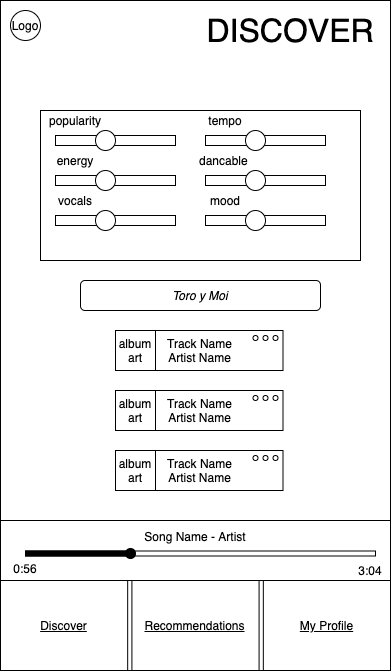

The diagram above was exported from draw.io. Its source (the exported page's mxGraphModel, read from the mxfile embedded in the PNG):
<mxGraphModel dx="1351" dy="807" grid="1" gridSize="10" guides="1" tooltips="1" connect="1" arrows="1" fold="1" page="1" pageScale="1" pageWidth="850" pageHeight="1100" math="0" shadow="0">
  <root>
    <mxCell id="0" />
    <mxCell id="1" parent="0" />
    <mxCell id="2" value="e" style="ellipse;whiteSpace=wrap;html=1;aspect=fixed;" vertex="1" parent="1">
      <mxGeometry x="425" y="10" width="30" height="30" as="geometry" />
    </mxCell>
    <mxCell id="3" value="" style="pointerEvents=1;shadow=0;dashed=0;html=1;strokeColor=none;fillColor=#505050;labelPosition=center;verticalLabelPosition=bottom;verticalAlign=top;outlineConnect=0;align=center;shape=mxgraph.office.concepts.settings_office_365;" vertex="1" parent="1">
      <mxGeometry x="430" y="80" width="20" height="21" as="geometry" />
    </mxCell>
    <mxCell id="4" value="&lt;font style=&quot;font-size: 32px&quot;&gt;DISCOVER&lt;/font&gt;" style="text;html=1;strokeColor=none;fillColor=none;align=center;verticalAlign=middle;whiteSpace=wrap;rounded=0;" vertex="1" parent="1">
      <mxGeometry x="665" y="20" width="90" height="20" as="geometry" />
    </mxCell>
    <mxCell id="5" value="Filters" style="text;html=1;strokeColor=none;fillColor=none;align=center;verticalAlign=middle;whiteSpace=wrap;rounded=0;" vertex="1" parent="1">
      <mxGeometry x="455" y="81" width="40" height="20" as="geometry" />
    </mxCell>
    <mxCell id="6" value="" style="group" vertex="1" connectable="0" parent="1">
      <mxGeometry x="425" width="390" height="670" as="geometry" />
    </mxCell>
    <mxCell id="7" value="" style="rounded=0;whiteSpace=wrap;html=1;container=1;" vertex="1" parent="6">
      <mxGeometry width="390" height="670" as="geometry">
        <mxRectangle width="50" height="40" as="alternateBounds" />
      </mxGeometry>
    </mxCell>
    <mxCell id="8" value="" style="group" connectable="0" vertex="1" parent="7">
      <mxGeometry y="520" width="390" height="150" as="geometry" />
    </mxCell>
    <mxCell id="9" value="" style="group" connectable="0" vertex="1" parent="8">
      <mxGeometry y="60" width="390" height="90" as="geometry" />
    </mxCell>
    <mxCell id="10" value="&lt;u&gt;My Profile&lt;/u&gt;" style="rounded=0;whiteSpace=wrap;html=1;" vertex="1" parent="9">
      <mxGeometry x="262.8260869565217" width="127.17391304347827" height="90" as="geometry" />
    </mxCell>
    <mxCell id="11" value="&lt;u&gt;Discover&lt;/u&gt;" style="rounded=0;whiteSpace=wrap;html=1;" vertex="1" parent="9">
      <mxGeometry width="127.17391304347827" height="90" as="geometry" />
    </mxCell>
    <mxCell id="12" value="&lt;u&gt;Recommendations&lt;/u&gt;" style="rounded=0;whiteSpace=wrap;html=1;" vertex="1" parent="9">
      <mxGeometry x="131.41304347826085" width="127.17391304347827" height="90" as="geometry" />
    </mxCell>
    <mxCell id="13" value="Song Name - Artist&lt;br&gt;&lt;br&gt;&lt;br&gt;" style="rounded=0;whiteSpace=wrap;html=1;" vertex="1" parent="8">
      <mxGeometry width="390" height="60" as="geometry" />
    </mxCell>
    <mxCell id="14" value="" style="rounded=0;whiteSpace=wrap;html=1;" vertex="1" parent="8">
      <mxGeometry x="25" y="30.5" width="350" height="5" as="geometry" />
    </mxCell>
    <mxCell id="15" value="" style="rounded=0;whiteSpace=wrap;html=1;fillColor=#000000;" vertex="1" parent="8">
      <mxGeometry x="25" y="30.5" width="100" height="5" as="geometry" />
    </mxCell>
    <mxCell id="16" value="" style="ellipse;whiteSpace=wrap;html=1;aspect=fixed;fillColor=#000000;" vertex="1" parent="8">
      <mxGeometry x="125" y="28" width="10" height="10" as="geometry" />
    </mxCell>
    <mxCell id="17" value="0:56" style="text;html=1;strokeColor=none;fillColor=none;align=center;verticalAlign=middle;whiteSpace=wrap;rounded=0;" vertex="1" parent="8">
      <mxGeometry x="5" y="38" width="40" height="20" as="geometry" />
    </mxCell>
    <mxCell id="18" value="3:04" style="text;html=1;strokeColor=none;fillColor=none;align=center;verticalAlign=middle;whiteSpace=wrap;rounded=0;" vertex="1" parent="8">
      <mxGeometry x="350" y="40" width="40" height="20" as="geometry" />
    </mxCell>
    <mxCell id="19" value="" style="rounded=0;whiteSpace=wrap;html=1;" vertex="1" parent="7">
      <mxGeometry x="40" y="110" width="320" height="150" as="geometry" />
    </mxCell>
    <mxCell id="20" value="" style="rounded=0;whiteSpace=wrap;html=1;" vertex="1" parent="7">
      <mxGeometry x="55" y="135" width="120" height="10" as="geometry" />
    </mxCell>
    <mxCell id="21" value="" style="ellipse;whiteSpace=wrap;html=1;aspect=fixed;" vertex="1" parent="7">
      <mxGeometry x="95" y="130" width="20" height="20" as="geometry" />
    </mxCell>
    <mxCell id="22" value="popularity" style="text;html=1;strokeColor=none;fillColor=none;align=center;verticalAlign=middle;whiteSpace=wrap;rounded=0;" vertex="1" parent="7">
      <mxGeometry x="55" y="110" width="40" height="20" as="geometry" />
    </mxCell>
    <mxCell id="23" value="" style="rounded=0;whiteSpace=wrap;html=1;" vertex="1" parent="7">
      <mxGeometry x="55" y="175" width="120" height="10" as="geometry" />
    </mxCell>
    <mxCell id="24" value="" style="ellipse;whiteSpace=wrap;html=1;aspect=fixed;" vertex="1" parent="7">
      <mxGeometry x="95" y="170" width="20" height="20" as="geometry" />
    </mxCell>
    <mxCell id="25" value="energy" style="text;html=1;strokeColor=none;fillColor=none;align=center;verticalAlign=middle;whiteSpace=wrap;rounded=0;" vertex="1" parent="7">
      <mxGeometry x="55" y="150" width="40" height="20" as="geometry" />
    </mxCell>
    <mxCell id="26" value="" style="rounded=0;whiteSpace=wrap;html=1;" vertex="1" parent="7">
      <mxGeometry x="55" y="215" width="120" height="10" as="geometry" />
    </mxCell>
    <mxCell id="27" value="" style="ellipse;whiteSpace=wrap;html=1;aspect=fixed;" vertex="1" parent="7">
      <mxGeometry x="95" y="210" width="20" height="20" as="geometry" />
    </mxCell>
    <mxCell id="28" value="vocals" style="text;html=1;strokeColor=none;fillColor=none;align=center;verticalAlign=middle;whiteSpace=wrap;rounded=0;" vertex="1" parent="7">
      <mxGeometry x="55" y="190" width="40" height="20" as="geometry" />
    </mxCell>
    <mxCell id="29" value="" style="rounded=0;whiteSpace=wrap;html=1;" vertex="1" parent="7">
      <mxGeometry x="205" y="135" width="120" height="10" as="geometry" />
    </mxCell>
    <mxCell id="30" value="" style="ellipse;whiteSpace=wrap;html=1;aspect=fixed;" vertex="1" parent="7">
      <mxGeometry x="245" y="130" width="20" height="20" as="geometry" />
    </mxCell>
    <mxCell id="31" value="tempo" style="text;html=1;strokeColor=none;fillColor=none;align=center;verticalAlign=middle;whiteSpace=wrap;rounded=0;" vertex="1" parent="7">
      <mxGeometry x="205" y="110" width="40" height="20" as="geometry" />
    </mxCell>
    <mxCell id="32" value="" style="rounded=0;whiteSpace=wrap;html=1;" vertex="1" parent="7">
      <mxGeometry x="205" y="175" width="120" height="10" as="geometry" />
    </mxCell>
    <mxCell id="33" value="" style="ellipse;whiteSpace=wrap;html=1;aspect=fixed;" vertex="1" parent="7">
      <mxGeometry x="245" y="170" width="20" height="20" as="geometry" />
    </mxCell>
    <mxCell id="34" value="dancable&amp;nbsp;" style="text;html=1;strokeColor=none;fillColor=none;align=center;verticalAlign=middle;whiteSpace=wrap;rounded=0;" vertex="1" parent="7">
      <mxGeometry x="205" y="150" width="40" height="20" as="geometry" />
    </mxCell>
    <mxCell id="35" value="" style="rounded=0;whiteSpace=wrap;html=1;" vertex="1" parent="7">
      <mxGeometry x="205" y="215" width="120" height="10" as="geometry" />
    </mxCell>
    <mxCell id="36" value="" style="ellipse;whiteSpace=wrap;html=1;aspect=fixed;" vertex="1" parent="7">
      <mxGeometry x="245" y="210" width="20" height="20" as="geometry" />
    </mxCell>
    <mxCell id="37" value="mood" style="text;html=1;strokeColor=none;fillColor=none;align=center;verticalAlign=middle;whiteSpace=wrap;rounded=0;" vertex="1" parent="7">
      <mxGeometry x="205" y="190" width="40" height="20" as="geometry" />
    </mxCell>
    <mxCell id="38" value="&lt;i&gt;Toro y Moi&lt;/i&gt;" style="rounded=1;whiteSpace=wrap;html=1;" vertex="1" parent="7">
      <mxGeometry x="80" y="280" width="240" height="30" as="geometry" />
    </mxCell>
    <mxCell id="39" value="" style="group" vertex="1" connectable="0" parent="7">
      <mxGeometry x="115" y="390" width="167.5" height="40" as="geometry" />
    </mxCell>
    <mxCell id="40" value="" style="group" vertex="1" connectable="0" parent="39">
      <mxGeometry width="167.5" height="40" as="geometry" />
    </mxCell>
    <mxCell id="41" value="&lt;span style=&quot;white-space: normal&quot;&gt;Track Name&lt;/span&gt;&lt;br style=&quot;white-space: normal&quot;&gt;&lt;span style=&quot;white-space: normal&quot;&gt;Artist Name&lt;/span&gt;" style="rounded=0;whiteSpace=wrap;html=1;" vertex="1" parent="40">
      <mxGeometry x="2.5" width="165" height="40" as="geometry" />
    </mxCell>
    <mxCell id="42" value="&lt;span style=&quot;white-space: normal&quot;&gt;album&lt;/span&gt;&lt;br style=&quot;white-space: normal&quot;&gt;&lt;span style=&quot;white-space: normal&quot;&gt;art&lt;/span&gt;" style="whiteSpace=wrap;html=1;aspect=fixed;" vertex="1" parent="40">
      <mxGeometry width="40" height="40" as="geometry" />
    </mxCell>
    <mxCell id="43" value="" style="ellipse;whiteSpace=wrap;html=1;aspect=fixed;" vertex="1" parent="40">
      <mxGeometry x="157.5" y="5" width="5" height="5" as="geometry" />
    </mxCell>
    <mxCell id="44" value="" style="ellipse;whiteSpace=wrap;html=1;aspect=fixed;" vertex="1" parent="40">
      <mxGeometry x="147.5" y="5" width="5" height="5" as="geometry" />
    </mxCell>
    <mxCell id="45" value="" style="group" vertex="1" connectable="0" parent="40">
      <mxGeometry x="137.5" y="5" width="25" height="10" as="geometry" />
    </mxCell>
    <mxCell id="46" value="" style="group" vertex="1" connectable="0" parent="45">
      <mxGeometry width="25" height="10" as="geometry" />
    </mxCell>
    <mxCell id="47" value="" style="group" vertex="1" connectable="0" parent="46">
      <mxGeometry width="25" height="10" as="geometry" />
    </mxCell>
    <mxCell id="48" value="" style="group" vertex="1" connectable="0" parent="47">
      <mxGeometry width="25" height="5" as="geometry" />
    </mxCell>
    <mxCell id="49" value="" style="ellipse;whiteSpace=wrap;html=1;aspect=fixed;" vertex="1" parent="48">
      <mxGeometry width="5" height="5" as="geometry" />
    </mxCell>
    <mxCell id="50" value="" style="group" vertex="1" connectable="0" parent="7">
      <mxGeometry x="115" y="450" width="167.5" height="40" as="geometry" />
    </mxCell>
    <mxCell id="51" value="" style="group" vertex="1" connectable="0" parent="50">
      <mxGeometry width="167.5" height="40" as="geometry" />
    </mxCell>
    <mxCell id="52" value="&lt;span style=&quot;white-space: normal&quot;&gt;Track Name&lt;/span&gt;&lt;br style=&quot;white-space: normal&quot;&gt;&lt;span style=&quot;white-space: normal&quot;&gt;Artist Name&lt;/span&gt;" style="rounded=0;whiteSpace=wrap;html=1;" vertex="1" parent="51">
      <mxGeometry x="2.5" width="165" height="40" as="geometry" />
    </mxCell>
    <mxCell id="53" value="&lt;span style=&quot;white-space: normal&quot;&gt;album&lt;/span&gt;&lt;br style=&quot;white-space: normal&quot;&gt;&lt;span style=&quot;white-space: normal&quot;&gt;art&lt;/span&gt;" style="whiteSpace=wrap;html=1;aspect=fixed;" vertex="1" parent="51">
      <mxGeometry width="40" height="40" as="geometry" />
    </mxCell>
    <mxCell id="54" value="" style="ellipse;whiteSpace=wrap;html=1;aspect=fixed;" vertex="1" parent="51">
      <mxGeometry x="157.5" y="5" width="5" height="5" as="geometry" />
    </mxCell>
    <mxCell id="55" value="" style="ellipse;whiteSpace=wrap;html=1;aspect=fixed;" vertex="1" parent="51">
      <mxGeometry x="147.5" y="5" width="5" height="5" as="geometry" />
    </mxCell>
    <mxCell id="56" value="" style="group" vertex="1" connectable="0" parent="51">
      <mxGeometry x="137.5" y="5" width="25" height="10" as="geometry" />
    </mxCell>
    <mxCell id="57" value="" style="group" vertex="1" connectable="0" parent="56">
      <mxGeometry width="25" height="10" as="geometry" />
    </mxCell>
    <mxCell id="58" value="" style="group" vertex="1" connectable="0" parent="57">
      <mxGeometry width="25" height="10" as="geometry" />
    </mxCell>
    <mxCell id="59" value="" style="group" vertex="1" connectable="0" parent="58">
      <mxGeometry width="25" height="5" as="geometry" />
    </mxCell>
    <mxCell id="60" value="" style="ellipse;whiteSpace=wrap;html=1;aspect=fixed;" vertex="1" parent="59">
      <mxGeometry width="5" height="5" as="geometry" />
    </mxCell>
    <mxCell id="61" value="" style="group" vertex="1" connectable="0" parent="7">
      <mxGeometry x="115" y="330" width="167.5" height="40" as="geometry" />
    </mxCell>
    <mxCell id="62" value="" style="group" vertex="1" connectable="0" parent="61">
      <mxGeometry width="167.5" height="40" as="geometry" />
    </mxCell>
    <mxCell id="63" value="&lt;span style=&quot;white-space: normal&quot;&gt;Track Name&lt;/span&gt;&lt;br style=&quot;white-space: normal&quot;&gt;&lt;span style=&quot;white-space: normal&quot;&gt;Artist Name&lt;/span&gt;" style="rounded=0;whiteSpace=wrap;html=1;" vertex="1" parent="62">
      <mxGeometry x="2.5" width="165" height="40" as="geometry" />
    </mxCell>
    <mxCell id="64" value="&lt;span style=&quot;white-space: normal&quot;&gt;album&lt;/span&gt;&lt;br style=&quot;white-space: normal&quot;&gt;&lt;span style=&quot;white-space: normal&quot;&gt;art&lt;/span&gt;" style="whiteSpace=wrap;html=1;aspect=fixed;" vertex="1" parent="62">
      <mxGeometry width="40" height="40" as="geometry" />
    </mxCell>
    <mxCell id="65" value="" style="ellipse;whiteSpace=wrap;html=1;aspect=fixed;" vertex="1" parent="62">
      <mxGeometry x="157.5" y="5" width="5" height="5" as="geometry" />
    </mxCell>
    <mxCell id="66" value="" style="ellipse;whiteSpace=wrap;html=1;aspect=fixed;" vertex="1" parent="62">
      <mxGeometry x="147.5" y="5" width="5" height="5" as="geometry" />
    </mxCell>
    <mxCell id="67" value="" style="group" vertex="1" connectable="0" parent="62">
      <mxGeometry x="137.5" y="5" width="25" height="10" as="geometry" />
    </mxCell>
    <mxCell id="68" value="" style="group" vertex="1" connectable="0" parent="67">
      <mxGeometry width="25" height="10" as="geometry" />
    </mxCell>
    <mxCell id="69" value="" style="group" vertex="1" connectable="0" parent="68">
      <mxGeometry width="25" height="10" as="geometry" />
    </mxCell>
    <mxCell id="70" value="" style="group" vertex="1" connectable="0" parent="69">
      <mxGeometry width="25" height="5" as="geometry" />
    </mxCell>
    <mxCell id="71" value="" style="ellipse;whiteSpace=wrap;html=1;aspect=fixed;" vertex="1" parent="70">
      <mxGeometry width="5" height="5" as="geometry" />
    </mxCell>
    <mxCell id="72" value="&lt;font style=&quot;font-size: 32px&quot;&gt;DISCOVER&lt;/font&gt;" style="text;html=1;strokeColor=none;fillColor=none;align=center;verticalAlign=middle;whiteSpace=wrap;rounded=0;" vertex="1" parent="7">
      <mxGeometry x="245" y="20" width="90" height="20" as="geometry" />
    </mxCell>
    <mxCell id="73" value="Logo" style="ellipse;whiteSpace=wrap;html=1;aspect=fixed;" vertex="1" parent="7">
      <mxGeometry x="10" y="10" width="30" height="30" as="geometry" />
    </mxCell>
  </root>
</mxGraphModel>